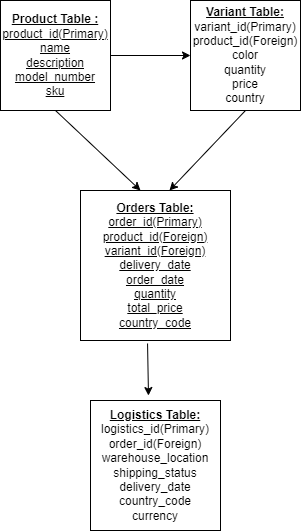

The diagram above was exported from draw.io. Its source (the exported page's mxGraphModel, read from the mxfile embedded in the PNG):
<mxGraphModel dx="880" dy="434" grid="1" gridSize="10" guides="1" tooltips="1" connect="1" arrows="1" fold="1" page="1" pageScale="1" pageWidth="850" pageHeight="1100" math="0" shadow="0">
  <root>
    <mxCell id="0" />
    <mxCell id="1" parent="0" />
    <mxCell id="0s1N-fahAYcfE3f26_FH-4" style="edgeStyle=orthogonalEdgeStyle;rounded=0;orthogonalLoop=1;jettySize=auto;html=1;exitX=1;exitY=0.5;exitDx=0;exitDy=0;entryX=0;entryY=0.5;entryDx=0;entryDy=0;" edge="1" parent="1" source="0s1N-fahAYcfE3f26_FH-1" target="0s1N-fahAYcfE3f26_FH-2">
      <mxGeometry relative="1" as="geometry" />
    </mxCell>
    <mxCell id="0s1N-fahAYcfE3f26_FH-1" value="&lt;b&gt;&lt;u&gt;Product Table :&lt;/u&gt;&lt;/b&gt;&lt;div&gt;&lt;u&gt;product_id(Primary)&lt;/u&gt;&lt;/div&gt;&lt;div&gt;&lt;u&gt;name&lt;/u&gt;&lt;/div&gt;&lt;div&gt;&lt;u&gt;description&lt;/u&gt;&lt;/div&gt;&lt;div&gt;&lt;u&gt;model_number&lt;/u&gt;&lt;/div&gt;&lt;div&gt;&lt;u&gt;sku&lt;/u&gt;&lt;/div&gt;" style="whiteSpace=wrap;html=1;aspect=fixed;" vertex="1" parent="1">
      <mxGeometry x="330" y="40" width="110" height="110" as="geometry" />
    </mxCell>
    <mxCell id="0s1N-fahAYcfE3f26_FH-2" value="&lt;b&gt;&lt;u&gt;Variant Table:&lt;/u&gt;&lt;/b&gt;&lt;div&gt;variant_id(Primary)&lt;/div&gt;&lt;div&gt;product_id(Foreign)&lt;/div&gt;&lt;div&gt;color&lt;/div&gt;&lt;div&gt;quantity&lt;/div&gt;&lt;div&gt;price&lt;/div&gt;&lt;div&gt;country&lt;/div&gt;" style="whiteSpace=wrap;html=1;aspect=fixed;" vertex="1" parent="1">
      <mxGeometry x="520" y="40" width="110" height="110" as="geometry" />
    </mxCell>
    <mxCell id="0s1N-fahAYcfE3f26_FH-5" value="&lt;b&gt;&lt;u&gt;Orders Table:&lt;/u&gt;&lt;/b&gt;&lt;div&gt;&lt;u&gt;order_id(Primary)&lt;/u&gt;&lt;/div&gt;&lt;div&gt;&lt;u&gt;product_id(Foreign)&lt;/u&gt;&lt;/div&gt;&lt;div&gt;&lt;u&gt;variant_id(Foreign)&lt;/u&gt;&lt;/div&gt;&lt;div&gt;&lt;u&gt;delivery_date&lt;/u&gt;&lt;/div&gt;&lt;div&gt;&lt;u&gt;order_date&lt;/u&gt;&lt;/div&gt;&lt;div&gt;&lt;u&gt;quantity&lt;/u&gt;&lt;/div&gt;&lt;div&gt;&lt;u&gt;total_price&lt;/u&gt;&lt;/div&gt;&lt;div&gt;&lt;u&gt;country_code&lt;/u&gt;&lt;/div&gt;" style="whiteSpace=wrap;html=1;aspect=fixed;" vertex="1" parent="1">
      <mxGeometry x="410" y="230" width="150" height="150" as="geometry" />
    </mxCell>
    <mxCell id="0s1N-fahAYcfE3f26_FH-6" value="" style="endArrow=classic;html=1;rounded=0;exitX=0.5;exitY=1;exitDx=0;exitDy=0;entryX=0.593;entryY=0;entryDx=0;entryDy=0;entryPerimeter=0;" edge="1" parent="1" source="0s1N-fahAYcfE3f26_FH-2" target="0s1N-fahAYcfE3f26_FH-5">
      <mxGeometry width="50" height="50" relative="1" as="geometry">
        <mxPoint x="300" y="360" as="sourcePoint" />
        <mxPoint x="540" y="220" as="targetPoint" />
      </mxGeometry>
    </mxCell>
    <mxCell id="0s1N-fahAYcfE3f26_FH-7" value="" style="endArrow=classic;html=1;rounded=0;exitX=0.5;exitY=1;exitDx=0;exitDy=0;" edge="1" parent="1" source="0s1N-fahAYcfE3f26_FH-1">
      <mxGeometry width="50" height="50" relative="1" as="geometry">
        <mxPoint x="440" y="220" as="sourcePoint" />
        <mxPoint x="470" y="230" as="targetPoint" />
      </mxGeometry>
    </mxCell>
    <mxCell id="0s1N-fahAYcfE3f26_FH-8" value="&lt;b&gt;&lt;u&gt;Logistics Table:&lt;/u&gt;&lt;/b&gt;&lt;div&gt;logistics_id(Primary)&lt;/div&gt;&lt;div&gt;order_id(Foreign)&lt;/div&gt;&lt;div&gt;warehouse_location&lt;/div&gt;&lt;div&gt;shipping_status&lt;/div&gt;&lt;div&gt;delivery_date&lt;/div&gt;&lt;div&gt;country_code&lt;/div&gt;&lt;div&gt;currency&lt;/div&gt;" style="whiteSpace=wrap;html=1;aspect=fixed;" vertex="1" parent="1">
      <mxGeometry x="420" y="440" width="130" height="130" as="geometry" />
    </mxCell>
    <mxCell id="0s1N-fahAYcfE3f26_FH-9" value="" style="endArrow=classic;html=1;rounded=0;exitX=0.447;exitY=1.02;exitDx=0;exitDy=0;exitPerimeter=0;entryX=0.446;entryY=-0.038;entryDx=0;entryDy=0;entryPerimeter=0;" edge="1" parent="1" source="0s1N-fahAYcfE3f26_FH-5" target="0s1N-fahAYcfE3f26_FH-8">
      <mxGeometry width="50" height="50" relative="1" as="geometry">
        <mxPoint x="400" y="460" as="sourcePoint" />
        <mxPoint x="450" y="410" as="targetPoint" />
      </mxGeometry>
    </mxCell>
  </root>
</mxGraphModel>